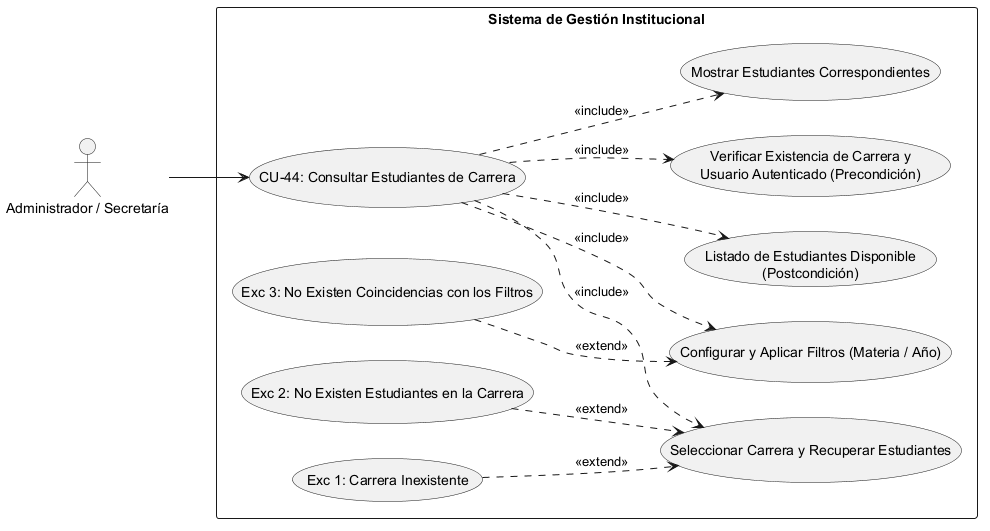

The diagram above was rendered by PlantUML. Its source (embedded in the PNG):
@startuml
left to right direction
skinparam packageStyle rectangle

' Definición de Actores
actor "Administrador / Secretaría" as Actor

rectangle "Sistema de Gestión Institucional" {
    
    ' Caso de Uso Principal
    usecase "CU-44: Consultar Estudiantes de Carrera" as CU44
    
    ' --- PRECONDICIONES ---
    usecase "Verificar Existencia de Carrera y\nUsuario Autenticado (Precondición)" as Precond
    
    ' --- SECUENCIA NORMAL ---
    usecase "Seleccionar Carrera y Recuperar Estudiantes" as Sec1
    usecase "Configurar y Aplicar Filtros (Materia / Año)" as Sec2
    usecase "Mostrar Estudiantes Correspondientes" as Sec3
    
    ' --- POSTCONDICIÓN ---
    usecase "Listado de Estudiantes Disponible\n(Postcondición)" as Post
    
    ' --- EXCEPCIONES ---
    usecase "Exc 1: Carrera Inexistente" as Exc1
    usecase "Exc 2: No Existen Estudiantes en la Carrera" as Exc2
    usecase "Exc 3: No Existen Coincidencias con los Filtros" as Exc3

    ' Conexión del Actor al caso raíz
    Actor --> CU44

    ' Relaciones de Inclusión (Precondiciones, Secuencia Normal y Postcondición)
    CU44 ..> Precond : <<include>>
    CU44 ..> Sec1 : <<include>>
    CU44 ..> Sec2 : <<include>>
    CU44 ..> Sec3 : <<include>>
    CU44 ..> Post : <<include>>

    ' Relaciones de Extensión (Excepciones vinculadas al paso correspondiente)
    Exc1 ..> Sec1 : <<extend>>
    Exc2 ..> Sec1 : <<extend>>
    Exc3 ..> Sec2 : <<extend>>
}
@enduml